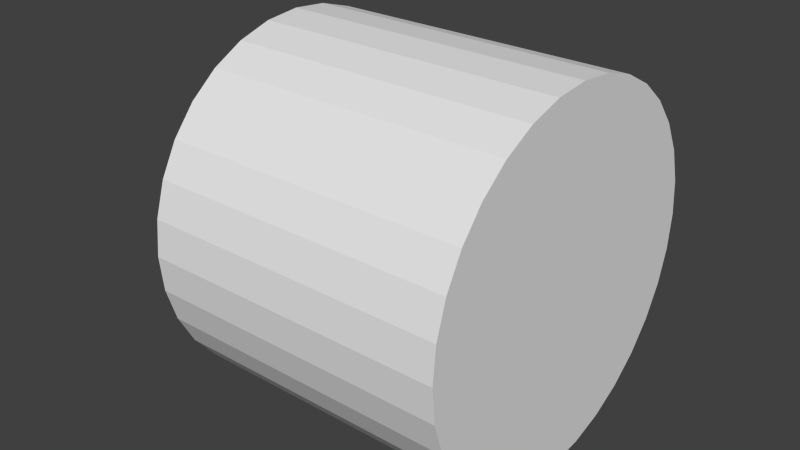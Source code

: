 # Source: logEndL.blend  (saved by Blender 2.67.0; exported with 4.5.12 LTS)
import bpy
from mathutils import Matrix  # noqa: F401  (used for matrix-valued properties, if any)

bpy.ops.wm.read_factory_settings(use_empty=True)
scene = bpy.context.scene
scene.name = 'Scene'

# ---- collections
col_collection_1 = bpy.data.collections.new('Collection 1'); scene.collection.children.link(col_collection_1)

# ---- world
world_world = bpy.data.worlds.new('World'); scene.world = world_world
world_world.color = (0.05088, 0.05088, 0.05088)
world_world.use_sun_shadow = False
world_world.sun_shadow_jitter_overblur = 0.0
world_world.cycles.sampling_method = 'MANUAL'
world_world.cycles.sample_map_resolution = 256

# ---- meshes
me_logendl = bpy.data.meshes.new('logEndL')
me_logendl.from_pydata([(0.5, 3.199e-07, -3.278e-07), (0.5, 0.09755, -0.009608), (0.5, 0.1913, -0.03806), (0.5, 0.2778, -0.08427), (0.5, 0.3536, -0.1464), (0.5, 0.4157, -0.2222), (0.5, 0.4619, -0.3087), (0.5, 0.4904, -0.4025), (0.5, 0.5, -0.5), (0.5, 0.4904, -0.5975), (0.5, 0.4619, -0.6913), (0.5, 0.4157, -0.7778), (0.5, 0.3536, -0.8536), (0.5, 0.2778, -0.9157), (0.5, 0.1913, -0.9619), (0.5, 0.09755, -0.9904), (0.5, 1.57e-07, -1.0), (0.5, -0.09755, -0.9904), (0.5, -0.1913, -0.9619), (0.5, -0.2778, -0.9157), (0.5, -0.3536, -0.8536), (0.5, -0.4157, -0.7778), (0.5, -0.4619, -0.6913), (0.5, -0.4904, -0.5975), (0.5, -0.5, -0.5), (0.5, -0.4904, -0.4025), (0.5, -0.4619, -0.3087), (0.5, -0.4157, -0.2222), (0.5, -0.3536, -0.1464), (0.5, -0.2778, -0.08427), (0.5, -0.1913, -0.03806), (0.5, -0.09754, -0.009608), (-0.3378, -2.161e-07, 2.384e-07), (-0.5, -2.919e-07, -0.163), (-0.3378, 0.09754, -0.009607), (-0.5, 0.06575, -0.1694), (-0.3378, 0.1913, -0.03806), (-0.5, 0.129, -0.1886), (-0.3378, 0.2778, -0.08426), (-0.5, 0.1872, -0.2198), (-0.3378, 0.3536, -0.1464), (-0.5, 0.2383, -0.2617), (-0.3378, 0.4157, -0.2222), (-0.5, 0.2802, -0.3128), (-0.3378, 0.4619, -0.3087), (-0.5, 0.3114, -0.371), (-0.3378, 0.4904, -0.4025), (-0.5, 0.3306, -0.4342), (-0.3378, 0.5, -0.5), (-0.5, 0.337, -0.5), (-0.3378, 0.4904, -0.5975), (-0.5, 0.3306, -0.5658), (-0.3378, 0.4619, -0.6913), (-0.5, 0.3114, -0.629), (-0.3378, 0.4157, -0.7778), (-0.5, 0.2802, -0.6872), (-0.3378, 0.3536, -0.8536), (-0.5, 0.2383, -0.7383), (-0.3378, 0.2778, -0.9157), (-0.5, 0.1872, -0.7802), (-0.3378, 0.1913, -0.9619), (-0.5, 0.129, -0.8114), (-0.3378, 0.09754, -0.9904), (-0.5, 0.06575, -0.8306), (-0.3378, -3.79e-07, -1.0), (-0.5, -3.832e-07, -0.837), (-0.3378, -0.09755, -0.9904), (-0.5, -0.06575, -0.8306), (-0.3378, -0.1913, -0.9619), (-0.5, -0.129, -0.8114), (-0.3378, -0.2778, -0.9157), (-0.5, -0.1872, -0.7802), (-0.3378, -0.3536, -0.8536), (-0.5, -0.2383, -0.7383), (-0.3378, -0.4157, -0.7778), (-0.5, -0.2802, -0.6872), (-0.3378, -0.4619, -0.6913), (-0.5, -0.3114, -0.629), (-0.3378, -0.4904, -0.5975), (-0.5, -0.3306, -0.5658), (-0.3378, -0.5, -0.5), (-0.5, -0.337, -0.5), (-0.3378, -0.4904, -0.4025), (-0.5, -0.3306, -0.4342), (-0.3378, -0.4619, -0.3087), (-0.5, -0.3114, -0.371), (-0.3378, -0.4157, -0.2222), (-0.5, -0.2802, -0.3128), (-0.3378, -0.3536, -0.1464), (-0.5, -0.2383, -0.2617), (-0.3378, -0.2778, -0.08426), (-0.5, -0.1872, -0.2198), (-0.3378, -0.1913, -0.03806), (-0.5, -0.129, -0.1886), (-0.3378, -0.09754, -0.009607), (-0.5, -0.06575, -0.1694)], [], [(94, 31, 0, 32), (36, 2, 3, 38), (38, 3, 4, 40), (40, 4, 5, 42), (42, 5, 6, 44), (44, 6, 7, 46), (46, 7, 8, 48), (48, 8, 9, 50), (50, 9, 10, 52), (52, 10, 11, 54), (54, 11, 12, 56), (56, 12, 13, 58), (58, 13, 14, 60), (60, 14, 15, 62), (62, 15, 16, 64), (64, 16, 17, 66), (66, 17, 18, 68), (68, 18, 19, 70), (70, 19, 20, 72), (72, 20, 21, 74), (74, 21, 22, 76), (76, 22, 23, 78), (78, 23, 24, 80), (80, 24, 25, 82), (82, 25, 26, 84), (84, 26, 27, 86), (86, 27, 28, 88), (88, 28, 29, 90), (90, 29, 30, 92), (92, 30, 31, 94), (1, 0, 31, 30, 29, 28, 27, 26, 25, 24, 23, 22, 21, 20, 19, 18, 17, 16, 15, 14, 13, 12, 11, 10, 9, 8, 7, 6, 5, 4, 3, 2), (34, 1, 2, 36), (32, 0, 1, 34), (32, 34, 35, 33), (34, 36, 37, 35), (36, 38, 39, 37), (38, 40, 41, 39), (40, 42, 43, 41), (42, 44, 45, 43), (44, 46, 47, 45), (46, 48, 49, 47), (48, 50, 51, 49), (50, 52, 53, 51), (52, 54, 55, 53), (54, 56, 57, 55), (56, 58, 59, 57), (58, 60, 61, 59), (60, 62, 63, 61), (62, 64, 65, 63), (64, 66, 67, 65), (66, 68, 69, 67), (68, 70, 71, 69), (70, 72, 73, 71), (72, 74, 75, 73), (74, 76, 77, 75), (76, 78, 79, 77), (78, 80, 81, 79), (80, 82, 83, 81), (82, 84, 85, 83), (84, 86, 87, 85), (86, 88, 89, 87), (88, 90, 91, 89), (90, 92, 93, 91), (92, 94, 95, 93), (94, 32, 33, 95), (33, 35, 37, 39, 41, 43, 45, 47, 49, 51, 53, 55, 57, 59, 61, 63, 65, 67, 69, 71, 73, 75, 77, 79, 81, 83, 85, 87, 89, 91, 93, 95)])
me_logendl.use_remesh_preserve_volume = False
me_logendl.use_remesh_preserve_attributes = False
me_logendl.use_mirror_vertex_groups = False
me_logendl.update()

# ---- objects
ob_logendl = bpy.data.objects.new('logEndL', me_logendl)

# ---- transforms, parenting, visibility, modifiers, constraints
ob_logendl.location = (0.0, 0.0, 0.0)
ob_logendl.lineart.crease_threshold = 0.0

# ---- collection membership
col_collection_1.objects.link(ob_logendl)

# ---- scene / render settings (as saved in the file)
scene.frame_start = 1; scene.frame_end = 250; scene.frame_set(1)
scene.render.engine = 'BLENDER_EEVEE_NEXT'
scene.render.image_settings.color_mode = 'RGB'
scene.render.image_settings.compression = 90
scene.render.resolution_percentage = 50
scene.render.dither_intensity = 0.0
scene.cycles.use_denoising = False
scene.cycles.samples = 10
scene.cycles.sampling_pattern = 'TABULATED_SOBOL'
scene.cycles.light_sampling_threshold = 0.0
scene.cycles.use_adaptive_sampling = False
scene.cycles.use_light_tree = False
scene.cycles.blur_glossy = 0.0
scene.cycles.volume_bounces = 1
scene.cycles.pixel_filter_type = 'GAUSSIAN'
scene.cycles.sample_clamp_indirect = 0.0
scene.view_settings.view_transform = 'Standard'
bpy.context.view_layer.update()

# ---- added for rendering (the .blend has no active camera and no usable light): camera, sun
cam_auto = bpy.data.cameras.new('AutoCamera')
cam_auto.lens = 50.0
cam_auto.sensor_width = 36.0
cam_auto.clip_end = 1000.0
ob_auto_camera = bpy.data.objects.new('AutoCamera', cam_auto)
scene.collection.objects.link(ob_auto_camera)
ob_auto_camera.location = (1.60254, -1.92304, 0.78203)
ob_auto_camera.rotation_euler = (1.09748, -7.21219e-08, 0.694738)
scene.camera = ob_auto_camera
light_auto_sun = bpy.data.lights.new('AutoSun', 'SUN')
light_auto_sun.energy = 3.0
light_auto_sun.angle = 0.0523599
ob_auto_sun = bpy.data.objects.new('AutoSun', light_auto_sun)
scene.collection.objects.link(ob_auto_sun)
ob_auto_sun.rotation_euler = (0.872665, 0.174533, 0.523599)
bpy.context.view_layer.update()
